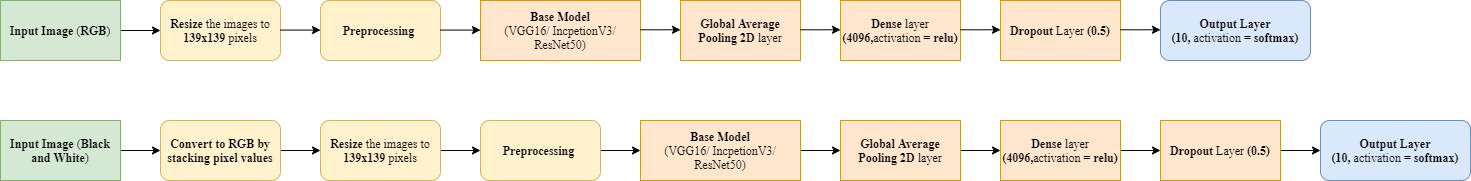

The diagram above was exported from draw.io. Its source (the exported page's mxGraphModel, read from the mxfile embedded in the PNG):
<mxGraphModel dx="1736" dy="866" grid="1" gridSize="10" guides="1" tooltips="1" connect="1" arrows="1" fold="1" page="1" pageScale="1" pageWidth="827" pageHeight="1169" math="0" shadow="0">
  <root>
    <mxCell id="0" />
    <mxCell id="1" parent="0" />
    <mxCell id="JAH0XpFf3NqPY_wIYuG--1" value="&lt;b style=&quot;font-size: 12px;&quot;&gt;Preprocessing&amp;nbsp;&lt;/b&gt;" style="rounded=1;whiteSpace=wrap;html=1;fontFamily=Times New Roman;fontSize=12;fillColor=#fff2cc;strokeColor=#d6b656;" parent="1" vertex="1">
      <mxGeometry x="440" y="130" width="120" height="60" as="geometry" />
    </mxCell>
    <mxCell id="JAH0XpFf3NqPY_wIYuG--12" value="&lt;b style=&quot;font-size: 12px;&quot;&gt;Base Model&lt;/b&gt;&lt;br style=&quot;font-size: 12px;&quot;&gt;(VGG16/ IncpetionV3/ ResNet50)" style="rounded=0;whiteSpace=wrap;html=1;fontFamily=Times New Roman;fontSize=12;fillColor=#ffe6cc;strokeColor=#d79b00;" parent="1" vertex="1">
      <mxGeometry x="600" y="130" width="160" height="60" as="geometry" />
    </mxCell>
    <mxCell id="JAH0XpFf3NqPY_wIYuG--16" value="&lt;b style=&quot;font-size: 12px&quot;&gt;Global Average Pooling 2D &lt;/b&gt;&lt;span style=&quot;font-size: 12px&quot;&gt;layer&lt;/span&gt;" style="rounded=0;whiteSpace=wrap;html=1;fontFamily=Times New Roman;fontSize=12;fillColor=#ffe6cc;strokeColor=#d79b00;" parent="1" vertex="1">
      <mxGeometry x="800" y="130" width="120" height="60" as="geometry" />
    </mxCell>
    <mxCell id="JAH0XpFf3NqPY_wIYuG--18" value="&lt;b style=&quot;font-size: 12px&quot;&gt;Dense &lt;/b&gt;&lt;span style=&quot;font-size: 12px&quot;&gt;layer&lt;br style=&quot;font-size: 12px&quot;&gt;&lt;b&gt;(4096,&lt;/b&gt;activation &lt;b&gt;= relu)&lt;/b&gt;&lt;br style=&quot;font-size: 12px&quot;&gt;&lt;/span&gt;" style="rounded=0;whiteSpace=wrap;html=1;fontFamily=Times New Roman;fontSize=12;fillColor=#ffe6cc;strokeColor=#d79b00;" parent="1" vertex="1">
      <mxGeometry x="960" y="130" width="120" height="60" as="geometry" />
    </mxCell>
    <mxCell id="JAH0XpFf3NqPY_wIYuG--21" value="&lt;b style=&quot;font-size: 12px&quot;&gt;Dropout &lt;/b&gt;&lt;span style=&quot;font-size: 12px&quot;&gt;Layer &lt;/span&gt;&lt;b style=&quot;font-size: 12px&quot;&gt;(0.5)&lt;br style=&quot;font-size: 12px&quot;&gt;&lt;/b&gt;" style="rounded=0;whiteSpace=wrap;html=1;fontFamily=Times New Roman;fontSize=12;fillColor=#ffe6cc;strokeColor=#d79b00;" parent="1" vertex="1">
      <mxGeometry x="1120" y="130" width="120" height="60" as="geometry" />
    </mxCell>
    <mxCell id="JAH0XpFf3NqPY_wIYuG--25" value="&lt;b style=&quot;font-size: 12px&quot;&gt;Output Layer&lt;br style=&quot;font-size: 12px&quot;&gt;(10,&amp;nbsp;&lt;/b&gt;&lt;span style=&quot;font-size: 12px&quot;&gt;activation &lt;/span&gt;&lt;b style=&quot;font-size: 12px&quot;&gt;=&amp;nbsp;&lt;/b&gt;&lt;b style=&quot;font-size: 12px&quot;&gt;softmax)&lt;br style=&quot;font-size: 12px&quot;&gt;&lt;/b&gt;" style="rounded=1;whiteSpace=wrap;html=1;fontFamily=Times New Roman;fontSize=12;fillColor=#dae8fc;strokeColor=#6c8ebf;" parent="1" vertex="1">
      <mxGeometry x="1280" y="130" width="150" height="60" as="geometry" />
    </mxCell>
    <mxCell id="JAH0XpFf3NqPY_wIYuG--2" value="&lt;b style=&quot;font-size: 12px;&quot;&gt;Resize&lt;/b&gt; the images to&lt;br style=&quot;font-size: 12px;&quot;&gt;&lt;b style=&quot;font-size: 12px;&quot;&gt;139x139&lt;/b&gt; pixels" style="rounded=1;whiteSpace=wrap;html=1;fontFamily=Times New Roman;fontSize=12;fillColor=#fff2cc;strokeColor=#d6b656;" parent="1" vertex="1">
      <mxGeometry x="280" y="130" width="120" height="60" as="geometry" />
    </mxCell>
    <mxCell id="JAH0XpFf3NqPY_wIYuG--5" value="" style="edgeStyle=orthogonalEdgeStyle;rounded=0;orthogonalLoop=1;jettySize=auto;html=1;fontFamily=Times New Roman;fontSize=12;entryX=0;entryY=0.5;entryDx=0;entryDy=0;" parent="1" source="JAH0XpFf3NqPY_wIYuG--3" target="JAH0XpFf3NqPY_wIYuG--2" edge="1">
      <mxGeometry relative="1" as="geometry">
        <mxPoint x="260" y="160" as="targetPoint" />
        <Array as="points" />
      </mxGeometry>
    </mxCell>
    <mxCell id="JAH0XpFf3NqPY_wIYuG--3" value="&lt;b style=&quot;font-size: 12px;&quot;&gt;Input Image&lt;/b&gt; (&lt;b style=&quot;font-size: 12px;&quot;&gt;RGB&lt;/b&gt;)" style="rounded=0;whiteSpace=wrap;html=1;fontFamily=Times New Roman;fontSize=12;fillColor=#d5e8d4;strokeColor=#82b366;" parent="1" vertex="1">
      <mxGeometry x="120" y="130" width="120" height="60" as="geometry" />
    </mxCell>
    <mxCell id="M2SppRXYTa-cfSBVakb8-8" value="" style="edgeStyle=orthogonalEdgeStyle;rounded=0;orthogonalLoop=1;jettySize=auto;html=1;" edge="1" parent="1" source="JAH0XpFf3NqPY_wIYuG--40" target="JAH0XpFf3NqPY_wIYuG--43">
      <mxGeometry relative="1" as="geometry" />
    </mxCell>
    <mxCell id="JAH0XpFf3NqPY_wIYuG--40" value="&lt;b style=&quot;font-size: 12px&quot;&gt;Input Image&lt;/b&gt; (&lt;b&gt;Black and White&lt;/b&gt;)" style="rounded=0;whiteSpace=wrap;html=1;fontFamily=Times New Roman;fontSize=12;fillColor=#d5e8d4;strokeColor=#82b366;" parent="1" vertex="1">
      <mxGeometry x="120" y="250" width="120" height="60" as="geometry" />
    </mxCell>
    <mxCell id="M2SppRXYTa-cfSBVakb8-16" value="" style="edgeStyle=orthogonalEdgeStyle;rounded=0;orthogonalLoop=1;jettySize=auto;html=1;" edge="1" parent="1" source="JAH0XpFf3NqPY_wIYuG--43" target="M2SppRXYTa-cfSBVakb8-9">
      <mxGeometry relative="1" as="geometry" />
    </mxCell>
    <mxCell id="JAH0XpFf3NqPY_wIYuG--43" value="&lt;b&gt;Convert to RGB by stacking pixel values&lt;/b&gt;" style="rounded=1;whiteSpace=wrap;html=1;fontFamily=Times New Roman;fontSize=12;fillColor=#fff2cc;strokeColor=#d6b656;" parent="1" vertex="1">
      <mxGeometry x="280" y="250" width="120" height="60" as="geometry" />
    </mxCell>
    <mxCell id="M2SppRXYTa-cfSBVakb8-1" value="" style="edgeStyle=orthogonalEdgeStyle;rounded=0;orthogonalLoop=1;jettySize=auto;html=1;fontFamily=Times New Roman;fontSize=12;entryX=0;entryY=0.5;entryDx=0;entryDy=0;" edge="1" parent="1">
      <mxGeometry relative="1" as="geometry">
        <mxPoint x="440" y="159.58" as="targetPoint" />
        <Array as="points" />
        <mxPoint x="400" y="159.58" as="sourcePoint" />
      </mxGeometry>
    </mxCell>
    <mxCell id="M2SppRXYTa-cfSBVakb8-2" value="" style="edgeStyle=orthogonalEdgeStyle;rounded=0;orthogonalLoop=1;jettySize=auto;html=1;fontFamily=Times New Roman;fontSize=12;entryX=0;entryY=0.5;entryDx=0;entryDy=0;" edge="1" parent="1">
      <mxGeometry relative="1" as="geometry">
        <mxPoint x="600" y="159.58000000000004" as="targetPoint" />
        <Array as="points" />
        <mxPoint x="560" y="159.58000000000004" as="sourcePoint" />
      </mxGeometry>
    </mxCell>
    <mxCell id="M2SppRXYTa-cfSBVakb8-3" value="" style="edgeStyle=orthogonalEdgeStyle;rounded=0;orthogonalLoop=1;jettySize=auto;html=1;fontFamily=Times New Roman;fontSize=12;entryX=0;entryY=0.5;entryDx=0;entryDy=0;" edge="1" parent="1">
      <mxGeometry relative="1" as="geometry">
        <mxPoint x="800" y="159.29000000000005" as="targetPoint" />
        <Array as="points" />
        <mxPoint x="760" y="159.29000000000005" as="sourcePoint" />
      </mxGeometry>
    </mxCell>
    <mxCell id="M2SppRXYTa-cfSBVakb8-4" value="" style="edgeStyle=orthogonalEdgeStyle;rounded=0;orthogonalLoop=1;jettySize=auto;html=1;fontFamily=Times New Roman;fontSize=12;entryX=0;entryY=0.5;entryDx=0;entryDy=0;" edge="1" parent="1">
      <mxGeometry relative="1" as="geometry">
        <mxPoint x="1280.0000000000002" y="159.29000000000008" as="targetPoint" />
        <Array as="points" />
        <mxPoint x="1240.0000000000002" y="159.29000000000008" as="sourcePoint" />
      </mxGeometry>
    </mxCell>
    <mxCell id="M2SppRXYTa-cfSBVakb8-5" value="" style="edgeStyle=orthogonalEdgeStyle;rounded=0;orthogonalLoop=1;jettySize=auto;html=1;fontFamily=Times New Roman;fontSize=12;entryX=0;entryY=0.5;entryDx=0;entryDy=0;" edge="1" parent="1">
      <mxGeometry relative="1" as="geometry">
        <mxPoint x="1120.0000000000002" y="159.29000000000008" as="targetPoint" />
        <Array as="points" />
        <mxPoint x="1080.0000000000002" y="159.29000000000008" as="sourcePoint" />
      </mxGeometry>
    </mxCell>
    <mxCell id="M2SppRXYTa-cfSBVakb8-6" value="" style="edgeStyle=orthogonalEdgeStyle;rounded=0;orthogonalLoop=1;jettySize=auto;html=1;fontFamily=Times New Roman;fontSize=12;entryX=0;entryY=0.5;entryDx=0;entryDy=0;" edge="1" parent="1">
      <mxGeometry relative="1" as="geometry">
        <mxPoint x="960.0000000000002" y="159.29000000000008" as="targetPoint" />
        <Array as="points" />
        <mxPoint x="920.0000000000002" y="159.29000000000008" as="sourcePoint" />
      </mxGeometry>
    </mxCell>
    <mxCell id="M2SppRXYTa-cfSBVakb8-17" value="" style="edgeStyle=orthogonalEdgeStyle;rounded=0;orthogonalLoop=1;jettySize=auto;html=1;" edge="1" parent="1" source="M2SppRXYTa-cfSBVakb8-9" target="M2SppRXYTa-cfSBVakb8-10">
      <mxGeometry relative="1" as="geometry" />
    </mxCell>
    <mxCell id="M2SppRXYTa-cfSBVakb8-9" value="&lt;b style=&quot;font-size: 12px;&quot;&gt;Resize&lt;/b&gt; the images to&lt;br style=&quot;font-size: 12px;&quot;&gt;&lt;b style=&quot;font-size: 12px;&quot;&gt;139x139&lt;/b&gt; pixels" style="rounded=1;whiteSpace=wrap;html=1;fontFamily=Times New Roman;fontSize=12;fillColor=#fff2cc;strokeColor=#d6b656;" vertex="1" parent="1">
      <mxGeometry x="440" y="250" width="120" height="60" as="geometry" />
    </mxCell>
    <mxCell id="M2SppRXYTa-cfSBVakb8-18" value="" style="edgeStyle=orthogonalEdgeStyle;rounded=0;orthogonalLoop=1;jettySize=auto;html=1;" edge="1" parent="1" source="M2SppRXYTa-cfSBVakb8-10" target="M2SppRXYTa-cfSBVakb8-11">
      <mxGeometry relative="1" as="geometry" />
    </mxCell>
    <mxCell id="M2SppRXYTa-cfSBVakb8-10" value="&lt;b style=&quot;font-size: 12px;&quot;&gt;Preprocessing&amp;nbsp;&lt;/b&gt;" style="rounded=1;whiteSpace=wrap;html=1;fontFamily=Times New Roman;fontSize=12;fillColor=#fff2cc;strokeColor=#d6b656;" vertex="1" parent="1">
      <mxGeometry x="600" y="250" width="120" height="60" as="geometry" />
    </mxCell>
    <mxCell id="M2SppRXYTa-cfSBVakb8-19" value="" style="edgeStyle=orthogonalEdgeStyle;rounded=0;orthogonalLoop=1;jettySize=auto;html=1;" edge="1" parent="1" source="M2SppRXYTa-cfSBVakb8-11" target="M2SppRXYTa-cfSBVakb8-12">
      <mxGeometry relative="1" as="geometry" />
    </mxCell>
    <mxCell id="M2SppRXYTa-cfSBVakb8-11" value="&lt;b style=&quot;font-size: 12px;&quot;&gt;Base Model&lt;/b&gt;&lt;br style=&quot;font-size: 12px;&quot;&gt;(VGG16/ IncpetionV3/ ResNet50)" style="rounded=0;whiteSpace=wrap;html=1;fontFamily=Times New Roman;fontSize=12;fillColor=#ffe6cc;strokeColor=#d79b00;" vertex="1" parent="1">
      <mxGeometry x="760" y="250" width="160" height="60" as="geometry" />
    </mxCell>
    <mxCell id="M2SppRXYTa-cfSBVakb8-20" value="" style="edgeStyle=orthogonalEdgeStyle;rounded=0;orthogonalLoop=1;jettySize=auto;html=1;" edge="1" parent="1" source="M2SppRXYTa-cfSBVakb8-12" target="M2SppRXYTa-cfSBVakb8-13">
      <mxGeometry relative="1" as="geometry" />
    </mxCell>
    <mxCell id="M2SppRXYTa-cfSBVakb8-12" value="&lt;b style=&quot;font-size: 12px&quot;&gt;Global Average Pooling 2D &lt;/b&gt;&lt;span style=&quot;font-size: 12px&quot;&gt;layer&lt;/span&gt;" style="rounded=0;whiteSpace=wrap;html=1;fontFamily=Times New Roman;fontSize=12;fillColor=#ffe6cc;strokeColor=#d79b00;" vertex="1" parent="1">
      <mxGeometry x="960" y="250" width="120" height="60" as="geometry" />
    </mxCell>
    <mxCell id="M2SppRXYTa-cfSBVakb8-21" value="" style="edgeStyle=orthogonalEdgeStyle;rounded=0;orthogonalLoop=1;jettySize=auto;html=1;" edge="1" parent="1" source="M2SppRXYTa-cfSBVakb8-13" target="M2SppRXYTa-cfSBVakb8-14">
      <mxGeometry relative="1" as="geometry" />
    </mxCell>
    <mxCell id="M2SppRXYTa-cfSBVakb8-13" value="&lt;b style=&quot;font-size: 12px&quot;&gt;Dense &lt;/b&gt;&lt;span style=&quot;font-size: 12px&quot;&gt;layer&lt;br style=&quot;font-size: 12px&quot;&gt;&lt;b&gt;(4096,&lt;/b&gt;activation &lt;b&gt;= relu)&lt;/b&gt;&lt;br style=&quot;font-size: 12px&quot;&gt;&lt;/span&gt;" style="rounded=0;whiteSpace=wrap;html=1;fontFamily=Times New Roman;fontSize=12;fillColor=#ffe6cc;strokeColor=#d79b00;" vertex="1" parent="1">
      <mxGeometry x="1120" y="250" width="120" height="60" as="geometry" />
    </mxCell>
    <mxCell id="M2SppRXYTa-cfSBVakb8-22" value="" style="edgeStyle=orthogonalEdgeStyle;rounded=0;orthogonalLoop=1;jettySize=auto;html=1;" edge="1" parent="1" source="M2SppRXYTa-cfSBVakb8-14" target="M2SppRXYTa-cfSBVakb8-15">
      <mxGeometry relative="1" as="geometry" />
    </mxCell>
    <mxCell id="M2SppRXYTa-cfSBVakb8-14" value="&lt;b style=&quot;font-size: 12px&quot;&gt;Dropout &lt;/b&gt;&lt;span style=&quot;font-size: 12px&quot;&gt;Layer &lt;/span&gt;&lt;b style=&quot;font-size: 12px&quot;&gt;(0.5)&lt;br style=&quot;font-size: 12px&quot;&gt;&lt;/b&gt;" style="rounded=0;whiteSpace=wrap;html=1;fontFamily=Times New Roman;fontSize=12;fillColor=#ffe6cc;strokeColor=#d79b00;" vertex="1" parent="1">
      <mxGeometry x="1280" y="250" width="120" height="60" as="geometry" />
    </mxCell>
    <mxCell id="M2SppRXYTa-cfSBVakb8-15" value="&lt;b style=&quot;font-size: 12px&quot;&gt;Output Layer&lt;br style=&quot;font-size: 12px&quot;&gt;(10,&amp;nbsp;&lt;/b&gt;&lt;span style=&quot;font-size: 12px&quot;&gt;activation &lt;/span&gt;&lt;b style=&quot;font-size: 12px&quot;&gt;=&amp;nbsp;&lt;/b&gt;&lt;b style=&quot;font-size: 12px&quot;&gt;softmax)&lt;br style=&quot;font-size: 12px&quot;&gt;&lt;/b&gt;" style="rounded=1;whiteSpace=wrap;html=1;fontFamily=Times New Roman;fontSize=12;fillColor=#dae8fc;strokeColor=#6c8ebf;" vertex="1" parent="1">
      <mxGeometry x="1440" y="250" width="150" height="60" as="geometry" />
    </mxCell>
  </root>
</mxGraphModel>